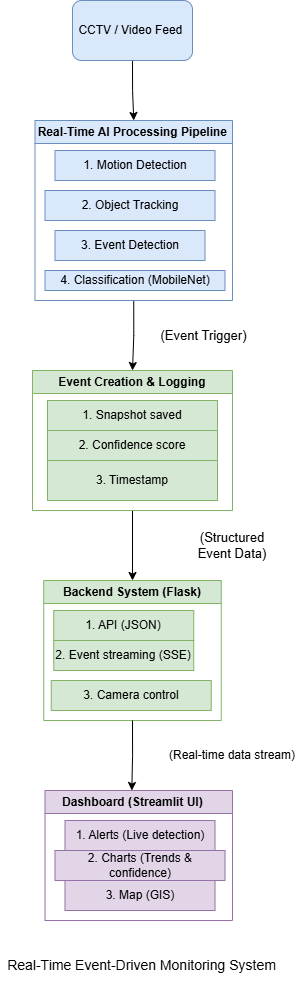

The diagram above was exported from draw.io. Its source (the exported page's mxGraphModel, read from the mxfile embedded in the PNG):
<mxGraphModel dx="1389" dy="749" grid="1" gridSize="10" guides="1" tooltips="1" connect="1" arrows="1" fold="1" page="1" pageScale="1" pageWidth="850" pageHeight="1100" math="0" shadow="0">
  <root>
    <mxCell id="0" />
    <mxCell id="1" parent="0" />
    <mxCell id="vNpkZwZEzlQGVH2MBQmL-15" edge="1" parent="1" source="vNpkZwZEzlQGVH2MBQmL-1" style="edgeStyle=orthogonalEdgeStyle;rounded=0;orthogonalLoop=1;jettySize=auto;html=1;exitX=0.5;exitY=1;exitDx=0;exitDy=0;entryX=0.5;entryY=0;entryDx=0;entryDy=0;" target="vNpkZwZEzlQGVH2MBQmL-10">
      <mxGeometry relative="1" as="geometry" />
    </mxCell>
    <mxCell id="vNpkZwZEzlQGVH2MBQmL-1" parent="1" style="swimlane;whiteSpace=wrap;html=1;fillColor=#dae8fc;strokeColor=#6c8ebf;" value="&lt;font&gt;Real-Time AI Processing Pipeline&amp;nbsp;&lt;/font&gt;" vertex="1">
      <mxGeometry height="180" width="197.5" x="342.5" y="140" as="geometry" />
    </mxCell>
    <mxCell id="vNpkZwZEzlQGVH2MBQmL-6" parent="vNpkZwZEzlQGVH2MBQmL-1" style="text;html=1;whiteSpace=wrap;strokeColor=#6c8ebf;fillColor=#dae8fc;align=center;verticalAlign=middle;rounded=0;" value="1.&amp;nbsp;Motion Detection " vertex="1">
      <mxGeometry height="30" width="160" x="20" y="30" as="geometry" />
    </mxCell>
    <mxCell id="vNpkZwZEzlQGVH2MBQmL-7" parent="vNpkZwZEzlQGVH2MBQmL-1" style="text;html=1;whiteSpace=wrap;strokeColor=#6c8ebf;fillColor=#dae8fc;align=center;verticalAlign=middle;rounded=0;" value="2.&amp;nbsp;Object Tracking               " vertex="1">
      <mxGeometry height="30" width="170" x="10" y="70" as="geometry" />
    </mxCell>
    <mxCell id="vNpkZwZEzlQGVH2MBQmL-8" parent="vNpkZwZEzlQGVH2MBQmL-1" style="text;html=1;whiteSpace=wrap;strokeColor=#6c8ebf;fillColor=#dae8fc;align=center;verticalAlign=middle;rounded=0;" value="3.&amp;nbsp;Event Detection               " vertex="1">
      <mxGeometry height="30" width="150" x="20" y="110" as="geometry" />
    </mxCell>
    <mxCell id="vNpkZwZEzlQGVH2MBQmL-9" parent="vNpkZwZEzlQGVH2MBQmL-1" style="text;html=1;whiteSpace=wrap;strokeColor=#6c8ebf;fillColor=#dae8fc;align=center;verticalAlign=middle;rounded=0;" value="4.&amp;nbsp;Classification (MobileNet)    " vertex="1">
      <mxGeometry height="20" width="180" x="10" y="150" as="geometry" />
    </mxCell>
    <mxCell id="vNpkZwZEzlQGVH2MBQmL-5" edge="1" parent="1" source="vNpkZwZEzlQGVH2MBQmL-4" style="edgeStyle=orthogonalEdgeStyle;rounded=0;orthogonalLoop=1;jettySize=auto;html=1;exitX=0.5;exitY=1;exitDx=0;exitDy=0;entryX=0.5;entryY=0;entryDx=0;entryDy=0;" target="vNpkZwZEzlQGVH2MBQmL-1">
      <mxGeometry relative="1" as="geometry" />
    </mxCell>
    <mxCell id="vNpkZwZEzlQGVH2MBQmL-4" parent="1" style="rounded=1;whiteSpace=wrap;html=1;fillColor=#dae8fc;strokeColor=#6c8ebf;" value="CCTV / Video Feed&amp;nbsp;" vertex="1">
      <mxGeometry height="60" width="120" x="380" y="20" as="geometry" />
    </mxCell>
    <mxCell id="vNpkZwZEzlQGVH2MBQmL-22" edge="1" parent="1" source="vNpkZwZEzlQGVH2MBQmL-10" style="edgeStyle=orthogonalEdgeStyle;rounded=0;orthogonalLoop=1;jettySize=auto;html=1;exitX=0.5;exitY=1;exitDx=0;exitDy=0;entryX=0.5;entryY=0;entryDx=0;entryDy=0;" target="vNpkZwZEzlQGVH2MBQmL-18">
      <mxGeometry relative="1" as="geometry" />
    </mxCell>
    <mxCell id="vNpkZwZEzlQGVH2MBQmL-10" parent="1" style="swimlane;whiteSpace=wrap;html=1;fillColor=#d5e8d4;strokeColor=#82b366;" value="Event Creation &amp;amp; Logging" vertex="1">
      <mxGeometry height="140" width="200" x="340" y="390" as="geometry" />
    </mxCell>
    <mxCell id="vNpkZwZEzlQGVH2MBQmL-11" parent="vNpkZwZEzlQGVH2MBQmL-10" style="text;html=1;whiteSpace=wrap;strokeColor=#82b366;fillColor=#d5e8d4;align=center;verticalAlign=middle;rounded=0;" value="1.&amp;nbsp;Snapshot saved" vertex="1">
      <mxGeometry height="30" width="170" x="15" y="30" as="geometry" />
    </mxCell>
    <mxCell id="vNpkZwZEzlQGVH2MBQmL-13" parent="vNpkZwZEzlQGVH2MBQmL-10" style="text;html=1;whiteSpace=wrap;strokeColor=#82b366;fillColor=#d5e8d4;align=center;verticalAlign=middle;rounded=0;" value="2.&amp;nbsp;Confidence score         " vertex="1">
      <mxGeometry height="30" width="170" x="15" y="60" as="geometry" />
    </mxCell>
    <mxCell id="vNpkZwZEzlQGVH2MBQmL-14" parent="vNpkZwZEzlQGVH2MBQmL-10" style="text;html=1;whiteSpace=wrap;strokeColor=#82b366;fillColor=#d5e8d4;align=center;verticalAlign=middle;rounded=0;" value="3.&amp;nbsp;Timestamp" vertex="1">
      <mxGeometry height="40" width="170" x="15" y="90" as="geometry" />
    </mxCell>
    <mxCell id="vNpkZwZEzlQGVH2MBQmL-18" parent="1" style="swimlane;whiteSpace=wrap;html=1;fillColor=#d5e8d4;strokeColor=#82b366;" value="Backend System (Flask)" vertex="1">
      <mxGeometry height="140" width="177.5" x="351.25" y="600" as="geometry" />
    </mxCell>
    <mxCell id="vNpkZwZEzlQGVH2MBQmL-21" parent="vNpkZwZEzlQGVH2MBQmL-18" style="text;html=1;whiteSpace=wrap;strokeColor=#82b366;fillColor=#d5e8d4;align=center;verticalAlign=middle;rounded=0;" value="3.&amp;nbsp;Camera control " vertex="1">
      <mxGeometry height="30" width="160" x="7.5" y="100" as="geometry" />
    </mxCell>
    <mxCell id="vNpkZwZEzlQGVH2MBQmL-19" parent="vNpkZwZEzlQGVH2MBQmL-18" style="text;html=1;whiteSpace=wrap;strokeColor=#82b366;fillColor=#d5e8d4;align=center;verticalAlign=middle;rounded=0;" value="1.&amp;nbsp;API (JSON)" vertex="1">
      <mxGeometry height="30" width="140" x="10" y="30" as="geometry" />
    </mxCell>
    <mxCell id="vNpkZwZEzlQGVH2MBQmL-20" parent="vNpkZwZEzlQGVH2MBQmL-18" style="text;html=1;whiteSpace=wrap;strokeColor=#82b366;fillColor=#d5e8d4;align=center;verticalAlign=middle;rounded=0;" value="2.&amp;nbsp;Event streaming&amp;nbsp;(SSE)" vertex="1">
      <mxGeometry height="30" width="140" x="10" y="60" as="geometry" />
    </mxCell>
    <mxCell id="vNpkZwZEzlQGVH2MBQmL-24" parent="1" style="swimlane;whiteSpace=wrap;html=1;startSize=23;fillColor=#e1d5e7;strokeColor=#9673a6;" value="Dashboard (Streamlit UI)&amp;nbsp; &amp;nbsp;&amp;nbsp;" vertex="1">
      <mxGeometry height="130" width="187.5" x="352.5" y="810" as="geometry" />
    </mxCell>
    <mxCell id="vNpkZwZEzlQGVH2MBQmL-28" parent="vNpkZwZEzlQGVH2MBQmL-24" style="text;html=1;whiteSpace=wrap;strokeColor=#9673a6;fillColor=#e1d5e7;align=center;verticalAlign=middle;rounded=0;" value="1.&amp;nbsp;Alerts (Live detection)" vertex="1">
      <mxGeometry height="30" width="150" x="20" y="30" as="geometry" />
    </mxCell>
    <mxCell id="vNpkZwZEzlQGVH2MBQmL-29" parent="vNpkZwZEzlQGVH2MBQmL-24" style="text;html=1;whiteSpace=wrap;strokeColor=#9673a6;fillColor=#e1d5e7;align=center;verticalAlign=middle;rounded=0;" value="2.&amp;nbsp;Charts (Trends &amp;amp; confidence)" vertex="1">
      <mxGeometry height="30" width="170" x="10" y="60" as="geometry" />
    </mxCell>
    <mxCell id="vNpkZwZEzlQGVH2MBQmL-30" parent="vNpkZwZEzlQGVH2MBQmL-24" style="text;html=1;whiteSpace=wrap;strokeColor=#9673a6;fillColor=#e1d5e7;align=center;verticalAlign=middle;rounded=0;" value="3.&amp;nbsp;Map (GIS)" vertex="1">
      <mxGeometry height="30" width="150" x="20" y="90" as="geometry" />
    </mxCell>
    <mxCell id="vNpkZwZEzlQGVH2MBQmL-27" edge="1" parent="1" source="vNpkZwZEzlQGVH2MBQmL-18" style="edgeStyle=orthogonalEdgeStyle;rounded=0;orthogonalLoop=1;jettySize=auto;html=1;exitX=0.5;exitY=1;exitDx=0;exitDy=0;entryX=0.463;entryY=0;entryDx=0;entryDy=0;entryPerimeter=0;" target="vNpkZwZEzlQGVH2MBQmL-24">
      <mxGeometry relative="1" as="geometry" />
    </mxCell>
    <mxCell id="WEW7yMNahvWhIY5DGh2l-1" parent="1" style="text;html=1;whiteSpace=wrap;strokeColor=none;fillColor=none;align=center;verticalAlign=middle;rounded=0;" value="&lt;font style=&quot;font-size: 13px;&quot;&gt;(Event Trigger)&lt;/font&gt;" vertex="1">
      <mxGeometry height="50" width="122.5" x="450" y="330" as="geometry" />
    </mxCell>
    <mxCell id="WEW7yMNahvWhIY5DGh2l-2" parent="1" style="text;html=1;whiteSpace=wrap;strokeColor=none;fillColor=none;align=center;verticalAlign=middle;rounded=0;" value="&lt;font style=&quot;font-size: 13px;&quot;&gt;(Structured Event Data)&lt;/font&gt;" vertex="1">
      <mxGeometry height="30" width="100" x="490" y="550" as="geometry" />
    </mxCell>
    <mxCell id="WEW7yMNahvWhIY5DGh2l-3" parent="1" style="text;html=1;whiteSpace=wrap;strokeColor=none;fillColor=none;align=center;verticalAlign=middle;rounded=0;" value="(Real-time data stream)" vertex="1">
      <mxGeometry height="30" width="130" x="475" y="760" as="geometry" />
    </mxCell>
    <mxCell id="WEW7yMNahvWhIY5DGh2l-4" parent="1" style="text;html=1;whiteSpace=wrap;strokeColor=none;fillColor=none;align=center;verticalAlign=middle;rounded=0;" value="&lt;font style=&quot;font-size: 14px;&quot;&gt;Real-Time Event-Driven Monitoring System&lt;/font&gt;" vertex="1">
      <mxGeometry height="30" width="282.5" x="307.5" y="970" as="geometry" />
    </mxCell>
  </root>
</mxGraphModel>